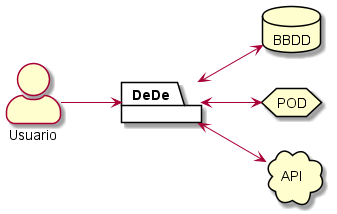

The diagram above was rendered by PlantUML. Its source (embedded in the PNG):
@startuml
left to right direction
skinparam actorStyle awesome
actor Usuario as g
package DeDe {

}
database BBDD
hexagon POD
cloud API
g --> DeDe
DeDe <--> POD
DeDe <--> BBDD
DeDe <--> API
@enduml